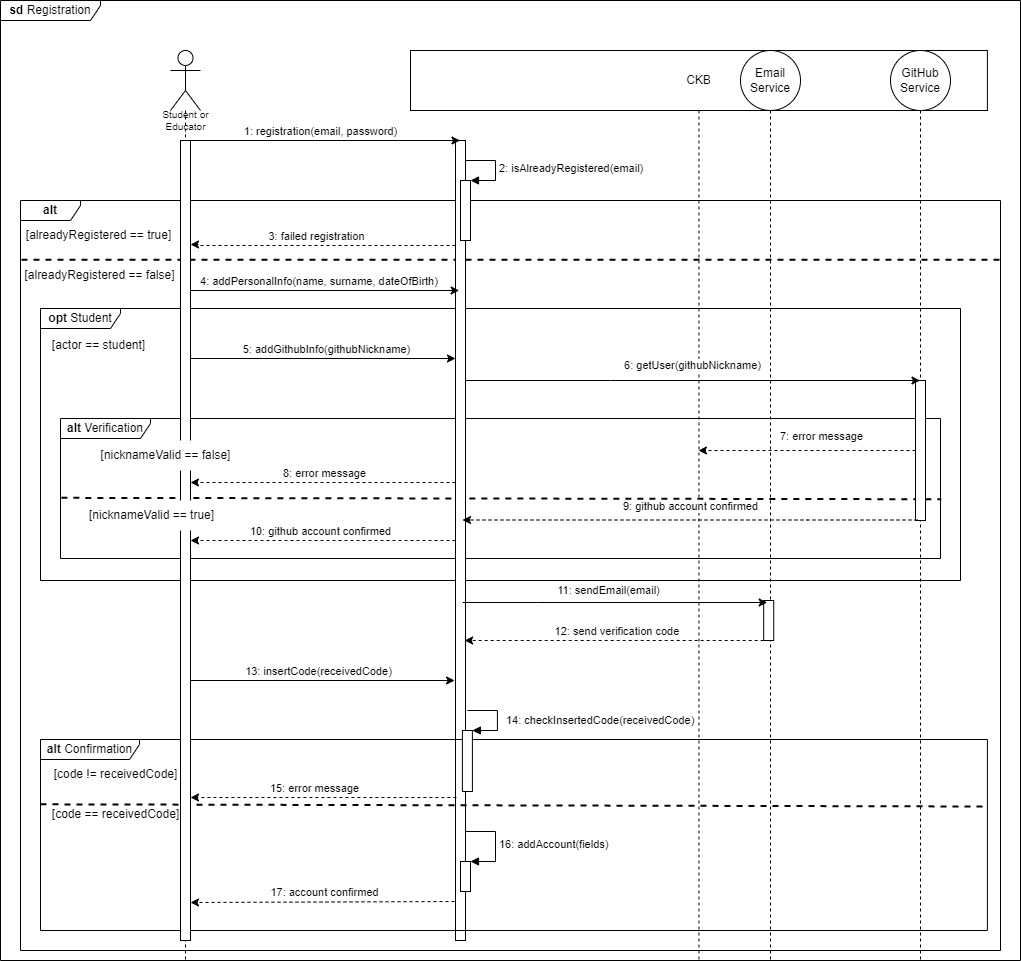

The diagram above was exported from draw.io. Its source (the exported page's mxGraphModel, read from the mxfile embedded in the PNG):
<mxGraphModel dx="1050" dy="522" grid="1" gridSize="10" guides="1" tooltips="1" connect="1" arrows="1" fold="1" page="1" pageScale="1" pageWidth="827" pageHeight="1169" math="0" shadow="0">
  <root>
    <mxCell id="0" />
    <mxCell id="1" parent="0" />
    <mxCell id="g97DY0sSEKKXb3E7pe2S-1" value="&lt;b&gt;alt &lt;/b&gt;Verification" style="shape=umlFrame;whiteSpace=wrap;html=1;pointerEvents=0;width=90;height=20;" vertex="1" parent="1">
      <mxGeometry x="170" y="428" width="880" height="140" as="geometry" />
    </mxCell>
    <mxCell id="g97DY0sSEKKXb3E7pe2S-2" value="&lt;b&gt;opt &lt;/b&gt;Student" style="shape=umlFrame;whiteSpace=wrap;html=1;pointerEvents=0;width=80;height=20;" vertex="1" parent="1">
      <mxGeometry x="150" y="318" width="920" height="272" as="geometry" />
    </mxCell>
    <mxCell id="g97DY0sSEKKXb3E7pe2S-3" value="[actor == student]" style="text;html=1;align=center;verticalAlign=middle;resizable=0;points=[];autosize=1;strokeColor=none;fillColor=none;" vertex="1" parent="1">
      <mxGeometry x="148" y="340" width="120" height="30" as="geometry" />
    </mxCell>
    <mxCell id="g97DY0sSEKKXb3E7pe2S-4" value="" style="endArrow=none;dashed=1;html=1;rounded=0;exitX=0.001;exitY=0.481;exitDx=0;exitDy=0;exitPerimeter=0;strokeWidth=2;entryX=1.001;entryY=0.491;entryDx=0;entryDy=0;entryPerimeter=0;" edge="1" parent="1">
      <mxGeometry width="50" height="50" relative="1" as="geometry">
        <mxPoint x="170.8800000000001" y="507.34000000000003" as="sourcePoint" />
        <mxPoint x="1050.88" y="508.74" as="targetPoint" />
      </mxGeometry>
    </mxCell>
    <mxCell id="g97DY0sSEKKXb3E7pe2S-5" style="rounded=0;orthogonalLoop=1;jettySize=auto;html=1;dashed=1;" edge="1" parent="1" source="g97DY0sSEKKXb3E7pe2S-16" target="g97DY0sSEKKXb3E7pe2S-33">
      <mxGeometry relative="1" as="geometry">
        <mxPoint x="564" y="539.9976190476191" as="sourcePoint" />
        <mxPoint x="310" y="550" as="targetPoint" />
      </mxGeometry>
    </mxCell>
    <mxCell id="g97DY0sSEKKXb3E7pe2S-6" value="10: github account confirmed" style="edgeLabel;html=1;align=center;verticalAlign=middle;resizable=0;points=[];" connectable="0" vertex="1" parent="g97DY0sSEKKXb3E7pe2S-5">
      <mxGeometry x="-0.098" y="2" relative="1" as="geometry">
        <mxPoint x="-16" y="-12" as="offset" />
      </mxGeometry>
    </mxCell>
    <mxCell id="g97DY0sSEKKXb3E7pe2S-7" value="&lt;b&gt;alt&lt;/b&gt;" style="shape=umlFrame;whiteSpace=wrap;html=1;pointerEvents=0;width=60;height=20;" vertex="1" parent="1">
      <mxGeometry x="130" y="210" width="980" height="750" as="geometry" />
    </mxCell>
    <mxCell id="g97DY0sSEKKXb3E7pe2S-10" value="" style="endArrow=none;dashed=1;html=1;rounded=0;exitX=0.001;exitY=0.079;exitDx=0;exitDy=0;exitPerimeter=0;strokeWidth=2;entryX=1;entryY=0.079;entryDx=0;entryDy=0;entryPerimeter=0;" edge="1" parent="1" source="g97DY0sSEKKXb3E7pe2S-7" target="g97DY0sSEKKXb3E7pe2S-7">
      <mxGeometry width="50" height="50" relative="1" as="geometry">
        <mxPoint x="169.99999999999997" y="269.99999999999994" as="sourcePoint" />
        <mxPoint x="1080" y="270" as="targetPoint" />
      </mxGeometry>
    </mxCell>
    <mxCell id="g97DY0sSEKKXb3E7pe2S-11" value="&lt;b&gt;sd &lt;/b&gt;Registration" style="shape=umlFrame;whiteSpace=wrap;html=1;pointerEvents=0;width=100;height=20;" vertex="1" parent="1">
      <mxGeometry x="110" y="10" width="1020" height="960" as="geometry" />
    </mxCell>
    <mxCell id="g97DY0sSEKKXb3E7pe2S-12" style="rounded=0;orthogonalLoop=1;jettySize=auto;html=1;dashed=1;" edge="1" parent="1">
      <mxGeometry relative="1" as="geometry">
        <mxPoint x="570" y="911" as="sourcePoint" />
        <mxPoint x="300" y="912" as="targetPoint" />
      </mxGeometry>
    </mxCell>
    <mxCell id="g97DY0sSEKKXb3E7pe2S-13" value="17: account confirmed" style="edgeLabel;html=1;align=center;verticalAlign=middle;resizable=0;points=[];" connectable="0" vertex="1" parent="g97DY0sSEKKXb3E7pe2S-12">
      <mxGeometry x="0.125" y="1" relative="1" as="geometry">
        <mxPoint x="15" y="-11" as="offset" />
      </mxGeometry>
    </mxCell>
    <mxCell id="g97DY0sSEKKXb3E7pe2S-14" value="CKB" style="shape=umlLifeline;perimeter=lifelinePerimeter;whiteSpace=wrap;html=1;container=1;dropTarget=0;collapsible=0;recursiveResize=0;outlineConnect=0;portConstraint=eastwest;newEdgeStyle={&quot;curved&quot;:0,&quot;rounded&quot;:0};size=60;" vertex="1" parent="1">
      <mxGeometry x="520" y="60" width="576.9" height="910" as="geometry" />
    </mxCell>
    <mxCell id="g97DY0sSEKKXb3E7pe2S-16" value="" style="html=1;points=[[0,0,0,0,5],[0,1,0,0,-5],[1,0,0,0,5],[1,1,0,0,-5]];perimeter=orthogonalPerimeter;outlineConnect=0;targetShapes=umlLifeline;portConstraint=eastwest;newEdgeStyle={&quot;curved&quot;:0,&quot;rounded&quot;:0};" vertex="1" parent="g97DY0sSEKKXb3E7pe2S-14">
      <mxGeometry x="45" y="90" width="10" height="800" as="geometry" />
    </mxCell>
    <mxCell id="g97DY0sSEKKXb3E7pe2S-17" value="" style="html=1;points=[[0,0,0,0,5],[0,1,0,0,-5],[1,0,0,0,5],[1,1,0,0,-5]];perimeter=orthogonalPerimeter;outlineConnect=0;targetShapes=umlLifeline;portConstraint=eastwest;newEdgeStyle={&quot;curved&quot;:0,&quot;rounded&quot;:0};" vertex="1" parent="g97DY0sSEKKXb3E7pe2S-14">
      <mxGeometry x="50" y="130" width="10" height="60" as="geometry" />
    </mxCell>
    <mxCell id="g97DY0sSEKKXb3E7pe2S-18" value="2: isAlreadyRegistered(email)" style="html=1;align=left;spacingLeft=2;endArrow=block;rounded=0;edgeStyle=orthogonalEdgeStyle;curved=0;rounded=0;" edge="1" parent="g97DY0sSEKKXb3E7pe2S-14" source="g97DY0sSEKKXb3E7pe2S-16" target="g97DY0sSEKKXb3E7pe2S-17">
      <mxGeometry relative="1" as="geometry">
        <mxPoint x="55" y="150" as="sourcePoint" />
        <Array as="points">
          <mxPoint x="85" y="110" />
          <mxPoint x="85" y="130" />
        </Array>
      </mxGeometry>
    </mxCell>
    <mxCell id="g97DY0sSEKKXb3E7pe2S-22" value="" style="html=1;points=[[0,0,0,0,5],[0,1,0,0,-5],[1,0,0,0,5],[1,1,0,0,-5]];perimeter=orthogonalPerimeter;outlineConnect=0;targetShapes=umlLifeline;portConstraint=eastwest;newEdgeStyle={&quot;curved&quot;:0,&quot;rounded&quot;:0};" vertex="1" parent="g97DY0sSEKKXb3E7pe2S-14">
      <mxGeometry x="50" y="811" width="10" height="30" as="geometry" />
    </mxCell>
    <mxCell id="g97DY0sSEKKXb3E7pe2S-23" value="16: addAccount(fields)&amp;nbsp;" style="html=1;align=left;spacingLeft=2;endArrow=block;rounded=0;edgeStyle=orthogonalEdgeStyle;curved=0;rounded=0;" edge="1" parent="g97DY0sSEKKXb3E7pe2S-14" target="g97DY0sSEKKXb3E7pe2S-22">
      <mxGeometry relative="1" as="geometry">
        <mxPoint x="55" y="781" as="sourcePoint" />
        <Array as="points">
          <mxPoint x="85" y="811" />
        </Array>
        <mxPoint as="offset" />
      </mxGeometry>
    </mxCell>
    <mxCell id="g97DY0sSEKKXb3E7pe2S-8" value="&lt;b&gt;alt &lt;/b&gt;Confirmation" style="shape=umlFrame;whiteSpace=wrap;html=1;pointerEvents=0;width=99;height=20;" vertex="1" parent="g97DY0sSEKKXb3E7pe2S-14">
      <mxGeometry x="-370" y="689" width="946.9" height="191" as="geometry" />
    </mxCell>
    <mxCell id="g97DY0sSEKKXb3E7pe2S-9" value="" style="endArrow=none;dashed=1;html=1;rounded=0;exitX=0;exitY=0.413;exitDx=0;exitDy=0;exitPerimeter=0;strokeWidth=2;" edge="1" parent="g97DY0sSEKKXb3E7pe2S-14">
      <mxGeometry width="50" height="50" relative="1" as="geometry">
        <mxPoint x="-370" y="753.8199999999999" as="sourcePoint" />
        <mxPoint x="576.9000000000001" y="756" as="targetPoint" />
      </mxGeometry>
    </mxCell>
    <mxCell id="g97DY0sSEKKXb3E7pe2S-19" value="" style="html=1;points=[[0,0,0,0,5],[0,1,0,0,-5],[1,0,0,0,5],[1,1,0,0,-5]];perimeter=orthogonalPerimeter;outlineConnect=0;targetShapes=umlLifeline;portConstraint=eastwest;newEdgeStyle={&quot;curved&quot;:0,&quot;rounded&quot;:0};" vertex="1" parent="g97DY0sSEKKXb3E7pe2S-14">
      <mxGeometry x="51.89999999999998" y="680" width="10" height="61" as="geometry" />
    </mxCell>
    <mxCell id="g97DY0sSEKKXb3E7pe2S-20" value="14: checkInsertedCode(receivedCode)" style="html=1;align=left;spacingLeft=2;endArrow=block;rounded=0;edgeStyle=orthogonalEdgeStyle;curved=0;rounded=0;" edge="1" parent="g97DY0sSEKKXb3E7pe2S-14" target="g97DY0sSEKKXb3E7pe2S-19">
      <mxGeometry x="0.0667" y="5" relative="1" as="geometry">
        <mxPoint x="56.89999999999998" y="660" as="sourcePoint" />
        <Array as="points">
          <mxPoint x="86.89999999999998" y="660" />
          <mxPoint x="86.89999999999998" y="680" />
        </Array>
        <mxPoint as="offset" />
      </mxGeometry>
    </mxCell>
    <mxCell id="g97DY0sSEKKXb3E7pe2S-24" style="edgeStyle=orthogonalEdgeStyle;rounded=0;orthogonalLoop=1;jettySize=auto;html=1;curved=0;" edge="1" parent="1">
      <mxGeometry relative="1" as="geometry">
        <mxPoint x="294.3888888888889" y="150" as="sourcePoint" />
        <mxPoint x="569.5" y="150" as="targetPoint" />
      </mxGeometry>
    </mxCell>
    <mxCell id="g97DY0sSEKKXb3E7pe2S-25" value="1: registration(email, password)" style="edgeLabel;html=1;align=center;verticalAlign=middle;resizable=0;points=[];" connectable="0" vertex="1" parent="g97DY0sSEKKXb3E7pe2S-24">
      <mxGeometry x="-0.2088" y="1" relative="1" as="geometry">
        <mxPoint x="26" y="-9" as="offset" />
      </mxGeometry>
    </mxCell>
    <mxCell id="g97DY0sSEKKXb3E7pe2S-26" style="rounded=0;orthogonalLoop=1;jettySize=auto;html=1;" edge="1" parent="1">
      <mxGeometry relative="1" as="geometry">
        <mxPoint x="292.9957142857142" y="690" as="sourcePoint" />
        <mxPoint x="564.1100000000001" y="690" as="targetPoint" />
      </mxGeometry>
    </mxCell>
    <mxCell id="g97DY0sSEKKXb3E7pe2S-27" value="13: insertCode(receivedCode)" style="edgeLabel;html=1;align=center;verticalAlign=middle;resizable=0;points=[];" connectable="0" vertex="1" parent="g97DY0sSEKKXb3E7pe2S-26">
      <mxGeometry x="-0.0968" y="2" relative="1" as="geometry">
        <mxPoint x="13" y="-8" as="offset" />
      </mxGeometry>
    </mxCell>
    <mxCell id="g97DY0sSEKKXb3E7pe2S-28" style="edgeStyle=orthogonalEdgeStyle;rounded=0;orthogonalLoop=1;jettySize=auto;html=1;curved=0;" edge="1" parent="1">
      <mxGeometry relative="1" as="geometry">
        <mxPoint x="294.0033333333334" y="300" as="sourcePoint" />
        <mxPoint x="568.67" y="300" as="targetPoint" />
      </mxGeometry>
    </mxCell>
    <mxCell id="g97DY0sSEKKXb3E7pe2S-29" value="4: addPersonalInfo(name, surname, dateOfBirth)&amp;nbsp;" style="edgeLabel;html=1;align=center;verticalAlign=middle;resizable=0;points=[];" connectable="0" vertex="1" parent="g97DY0sSEKKXb3E7pe2S-28">
      <mxGeometry x="-0.1687" y="-1" relative="1" as="geometry">
        <mxPoint x="21" y="-11" as="offset" />
      </mxGeometry>
    </mxCell>
    <mxCell id="g97DY0sSEKKXb3E7pe2S-30" style="edgeStyle=orthogonalEdgeStyle;rounded=0;orthogonalLoop=1;jettySize=auto;html=1;curved=0;" edge="1" parent="1">
      <mxGeometry relative="1" as="geometry">
        <mxPoint x="289.63043478260875" y="368" as="sourcePoint" />
        <mxPoint x="565" y="368" as="targetPoint" />
        <Array as="points">
          <mxPoint x="495" y="368" />
          <mxPoint x="495" y="368" />
        </Array>
      </mxGeometry>
    </mxCell>
    <mxCell id="g97DY0sSEKKXb3E7pe2S-31" value="5: addGithubInfo(githubNickname)" style="edgeLabel;html=1;align=center;verticalAlign=middle;resizable=0;points=[];" connectable="0" vertex="1" parent="g97DY0sSEKKXb3E7pe2S-30">
      <mxGeometry x="0.0625" y="-1" relative="1" as="geometry">
        <mxPoint y="-11" as="offset" />
      </mxGeometry>
    </mxCell>
    <mxCell id="g97DY0sSEKKXb3E7pe2S-32" value="&lt;p style=&quot;line-height: 90%;&quot;&gt;&lt;br&gt;&lt;/p&gt;" style="shape=umlLifeline;perimeter=lifelinePerimeter;whiteSpace=wrap;html=1;container=1;dropTarget=0;collapsible=0;recursiveResize=0;outlineConnect=0;portConstraint=eastwest;newEdgeStyle={&quot;curved&quot;:0,&quot;rounded&quot;:0};participant=umlActor;size=60;verticalAlign=top;align=center;" vertex="1" parent="1">
      <mxGeometry x="280" y="60" width="30" height="910" as="geometry" />
    </mxCell>
    <mxCell id="g97DY0sSEKKXb3E7pe2S-33" value="" style="html=1;points=[[0,0,0,0,5],[0,1,0,0,-5],[1,0,0,0,5],[1,1,0,0,-5]];perimeter=orthogonalPerimeter;outlineConnect=0;targetShapes=umlLifeline;portConstraint=eastwest;newEdgeStyle={&quot;curved&quot;:0,&quot;rounded&quot;:0};" vertex="1" parent="g97DY0sSEKKXb3E7pe2S-32">
      <mxGeometry x="10" y="90" width="10" height="800" as="geometry" />
    </mxCell>
    <mxCell id="g97DY0sSEKKXb3E7pe2S-34" style="edgeStyle=orthogonalEdgeStyle;rounded=0;orthogonalLoop=1;jettySize=auto;html=1;curved=0;dashed=1;" edge="1" parent="1">
      <mxGeometry relative="1" as="geometry">
        <mxPoint x="565" y="254.9999999999999" as="sourcePoint" />
        <mxPoint x="300" y="254" as="targetPoint" />
        <Array as="points">
          <mxPoint x="310" y="255" />
          <mxPoint x="310" y="254" />
          <mxPoint x="300" y="254" />
        </Array>
      </mxGeometry>
    </mxCell>
    <mxCell id="g97DY0sSEKKXb3E7pe2S-35" value="3: failed registration" style="edgeLabel;html=1;align=center;verticalAlign=middle;resizable=0;points=[];" connectable="0" vertex="1" parent="g97DY0sSEKKXb3E7pe2S-34">
      <mxGeometry x="0.0554" y="-2" relative="1" as="geometry">
        <mxPoint y="-8" as="offset" />
      </mxGeometry>
    </mxCell>
    <mxCell id="g97DY0sSEKKXb3E7pe2S-42" value="[alreadyRegistered == true]" style="text;html=1;align=center;verticalAlign=middle;resizable=0;points=[];autosize=1;strokeColor=none;fillColor=none;" vertex="1" parent="1">
      <mxGeometry x="123" y="230" width="170" height="30" as="geometry" />
    </mxCell>
    <mxCell id="g97DY0sSEKKXb3E7pe2S-43" value="[alreadyRegistered == false]" style="text;html=1;align=center;verticalAlign=middle;resizable=0;points=[];autosize=1;strokeColor=none;fillColor=none;" vertex="1" parent="1">
      <mxGeometry x="124" y="270" width="170" height="30" as="geometry" />
    </mxCell>
    <mxCell id="g97DY0sSEKKXb3E7pe2S-44" value="Student or Educator" style="text;html=1;strokeColor=none;fillColor=none;align=center;verticalAlign=middle;whiteSpace=wrap;rounded=0;fontSize=10;" vertex="1" parent="1">
      <mxGeometry x="253.75" y="120" width="82.5" height="20" as="geometry" />
    </mxCell>
    <mxCell id="g97DY0sSEKKXb3E7pe2S-47" value="Email Service" style="shape=umlLifeline;perimeter=lifelinePerimeter;whiteSpace=wrap;html=1;container=1;dropTarget=0;collapsible=0;recursiveResize=0;outlineConnect=0;portConstraint=eastwest;newEdgeStyle={&quot;curved&quot;:0,&quot;rounded&quot;:0};participant=umlEntity;size=60;" vertex="1" parent="1">
      <mxGeometry x="850" y="60" width="60" height="910" as="geometry" />
    </mxCell>
    <mxCell id="g97DY0sSEKKXb3E7pe2S-48" value="" style="html=1;points=[[0,0,0,0,5],[0,1,0,0,-5],[1,0,0,0,5],[1,1,0,0,-5]];perimeter=orthogonalPerimeter;outlineConnect=0;targetShapes=umlLifeline;portConstraint=eastwest;newEdgeStyle={&quot;curved&quot;:0,&quot;rounded&quot;:0};" vertex="1" parent="g97DY0sSEKKXb3E7pe2S-47">
      <mxGeometry x="23.21" y="550" width="10" height="40" as="geometry" />
    </mxCell>
    <mxCell id="g97DY0sSEKKXb3E7pe2S-51" style="edgeStyle=orthogonalEdgeStyle;rounded=0;orthogonalLoop=1;jettySize=auto;html=1;curved=0;dashed=1;" edge="1" parent="1" source="g97DY0sSEKKXb3E7pe2S-48">
      <mxGeometry relative="1" as="geometry">
        <Array as="points">
          <mxPoint x="878.21" y="650" />
        </Array>
        <mxPoint x="574.1100000000001" y="650" as="targetPoint" />
      </mxGeometry>
    </mxCell>
    <mxCell id="g97DY0sSEKKXb3E7pe2S-52" value="12: send verification code&amp;nbsp;" style="edgeLabel;html=1;align=center;verticalAlign=middle;resizable=0;points=[];" connectable="0" vertex="1" parent="g97DY0sSEKKXb3E7pe2S-51">
      <mxGeometry x="0.0479" y="-1" relative="1" as="geometry">
        <mxPoint x="11" y="-9" as="offset" />
      </mxGeometry>
    </mxCell>
    <mxCell id="g97DY0sSEKKXb3E7pe2S-53" value="GitHub Service" style="shape=umlLifeline;perimeter=lifelinePerimeter;whiteSpace=wrap;html=1;container=1;dropTarget=0;collapsible=0;recursiveResize=0;outlineConnect=0;portConstraint=eastwest;newEdgeStyle={&quot;curved&quot;:0,&quot;rounded&quot;:0};participant=umlEntity;size=60;" vertex="1" parent="1">
      <mxGeometry x="1000" y="60" width="60" height="910" as="geometry" />
    </mxCell>
    <mxCell id="g97DY0sSEKKXb3E7pe2S-54" value="" style="html=1;points=[[0,0,0,0,5],[0,1,0,0,-5],[1,0,0,0,5],[1,1,0,0,-5]];perimeter=orthogonalPerimeter;outlineConnect=0;targetShapes=umlLifeline;portConstraint=eastwest;newEdgeStyle={&quot;curved&quot;:0,&quot;rounded&quot;:0};" vertex="1" parent="g97DY0sSEKKXb3E7pe2S-53">
      <mxGeometry x="25" y="330" width="10" height="140" as="geometry" />
    </mxCell>
    <mxCell id="g97DY0sSEKKXb3E7pe2S-57" style="edgeStyle=orthogonalEdgeStyle;rounded=0;orthogonalLoop=1;jettySize=auto;html=1;curved=0;dashed=1;" edge="1" parent="1" source="g97DY0sSEKKXb3E7pe2S-54" target="g97DY0sSEKKXb3E7pe2S-14">
      <mxGeometry relative="1" as="geometry">
        <Array as="points">
          <mxPoint x="700" y="460" />
          <mxPoint x="700" y="460" />
        </Array>
        <mxPoint x="575" y="710" as="targetPoint" />
      </mxGeometry>
    </mxCell>
    <mxCell id="g97DY0sSEKKXb3E7pe2S-58" value="7: error message" style="edgeLabel;html=1;align=center;verticalAlign=middle;resizable=0;points=[];" connectable="0" vertex="1" parent="g97DY0sSEKKXb3E7pe2S-57">
      <mxGeometry x="0.1217" relative="1" as="geometry">
        <mxPoint x="27" y="-15" as="offset" />
      </mxGeometry>
    </mxCell>
    <mxCell id="g97DY0sSEKKXb3E7pe2S-59" style="edgeStyle=orthogonalEdgeStyle;rounded=0;orthogonalLoop=1;jettySize=auto;html=1;curved=0;dashed=1;" edge="1" parent="1">
      <mxGeometry relative="1" as="geometry">
        <mxPoint x="300" y="492" as="targetPoint" />
        <Array as="points">
          <mxPoint x="370" y="492" />
          <mxPoint x="370" y="492" />
        </Array>
        <mxPoint x="565" y="492" as="sourcePoint" />
      </mxGeometry>
    </mxCell>
    <mxCell id="g97DY0sSEKKXb3E7pe2S-60" value="8: error message" style="edgeLabel;html=1;align=center;verticalAlign=middle;resizable=0;points=[];" connectable="0" vertex="1" parent="g97DY0sSEKKXb3E7pe2S-59">
      <mxGeometry x="0.1784" y="2" relative="1" as="geometry">
        <mxPoint x="24" y="-12" as="offset" />
      </mxGeometry>
    </mxCell>
    <mxCell id="g97DY0sSEKKXb3E7pe2S-61" style="edgeStyle=orthogonalEdgeStyle;rounded=0;orthogonalLoop=1;jettySize=auto;html=1;curved=0;dashed=1;" edge="1" parent="1">
      <mxGeometry relative="1" as="geometry">
        <mxPoint x="1027" y="529.5" as="sourcePoint" />
        <mxPoint x="572" y="529.5" as="targetPoint" />
        <Array as="points">
          <mxPoint x="917" y="529.5" />
          <mxPoint x="917" y="529.5" />
        </Array>
      </mxGeometry>
    </mxCell>
    <mxCell id="g97DY0sSEKKXb3E7pe2S-62" value="9: github account confirmed" style="edgeLabel;html=1;align=center;verticalAlign=middle;resizable=0;points=[];" connectable="0" vertex="1" parent="g97DY0sSEKKXb3E7pe2S-61">
      <mxGeometry x="0.1217" relative="1" as="geometry">
        <mxPoint x="27" y="-14" as="offset" />
      </mxGeometry>
    </mxCell>
    <mxCell id="g97DY0sSEKKXb3E7pe2S-63" value="[nicknameValid == false]" style="text;html=1;align=center;verticalAlign=middle;resizable=0;points=[];autosize=1;strokeColor=none;fillColor=default;" vertex="1" parent="1">
      <mxGeometry x="200" y="450" width="150" height="30" as="geometry" />
    </mxCell>
    <mxCell id="g97DY0sSEKKXb3E7pe2S-64" value="[nicknameValid == true]" style="text;html=1;align=center;verticalAlign=middle;resizable=0;points=[];autosize=1;strokeColor=none;fillColor=default;" vertex="1" parent="1">
      <mxGeometry x="186.25" y="510" width="150" height="30" as="geometry" />
    </mxCell>
    <mxCell id="g97DY0sSEKKXb3E7pe2S-66" value="11: sendEmail(email)" style="edgeStyle=orthogonalEdgeStyle;rounded=0;orthogonalLoop=1;jettySize=auto;html=1;curved=0;" edge="1" parent="1">
      <mxGeometry x="-0.0411" y="12" relative="1" as="geometry">
        <mxPoint x="572.21" y="612" as="sourcePoint" />
        <mxPoint x="876.71" y="612" as="targetPoint" />
        <Array as="points">
          <mxPoint x="647.21" y="612" />
          <mxPoint x="647.21" y="612" />
        </Array>
        <mxPoint as="offset" />
      </mxGeometry>
    </mxCell>
    <mxCell id="g97DY0sSEKKXb3E7pe2S-68" value="6: getUser(githubNickname)" style="edgeStyle=orthogonalEdgeStyle;rounded=0;orthogonalLoop=1;jettySize=auto;html=1;curved=0;" edge="1" parent="1" source="g97DY0sSEKKXb3E7pe2S-16" target="g97DY0sSEKKXb3E7pe2S-53">
      <mxGeometry x="0.0011" y="15" relative="1" as="geometry">
        <Array as="points">
          <mxPoint x="720" y="390" />
          <mxPoint x="720" y="390" />
        </Array>
        <mxPoint as="offset" />
      </mxGeometry>
    </mxCell>
    <mxCell id="g97DY0sSEKKXb3E7pe2S-41" value="[code == receivedCode]" style="text;html=1;align=center;verticalAlign=middle;resizable=0;points=[];autosize=1;strokeColor=none;fillColor=none;" vertex="1" parent="1">
      <mxGeometry x="150" y="809" width="150" height="30" as="geometry" />
    </mxCell>
    <mxCell id="g97DY0sSEKKXb3E7pe2S-40" value="[code != receivedCode]" style="text;html=1;align=center;verticalAlign=middle;resizable=0;points=[];autosize=1;strokeColor=none;fillColor=none;" vertex="1" parent="1">
      <mxGeometry x="150" y="769" width="150" height="30" as="geometry" />
    </mxCell>
    <mxCell id="g97DY0sSEKKXb3E7pe2S-36" style="edgeStyle=orthogonalEdgeStyle;rounded=0;orthogonalLoop=1;jettySize=auto;html=1;curved=0;dashed=1;" edge="1" parent="1">
      <mxGeometry relative="1" as="geometry">
        <mxPoint x="565.9" y="807.02" as="sourcePoint" />
        <mxPoint x="300" y="807" as="targetPoint" />
        <Array as="points">
          <mxPoint x="302" y="807" />
        </Array>
      </mxGeometry>
    </mxCell>
    <mxCell id="g97DY0sSEKKXb3E7pe2S-37" value="15: error message" style="edgeLabel;html=1;align=center;verticalAlign=middle;resizable=0;points=[];" connectable="0" vertex="1" parent="g97DY0sSEKKXb3E7pe2S-36">
      <mxGeometry x="0.1514" relative="1" as="geometry">
        <mxPoint x="11" y="-10" as="offset" />
      </mxGeometry>
    </mxCell>
  </root>
</mxGraphModel>